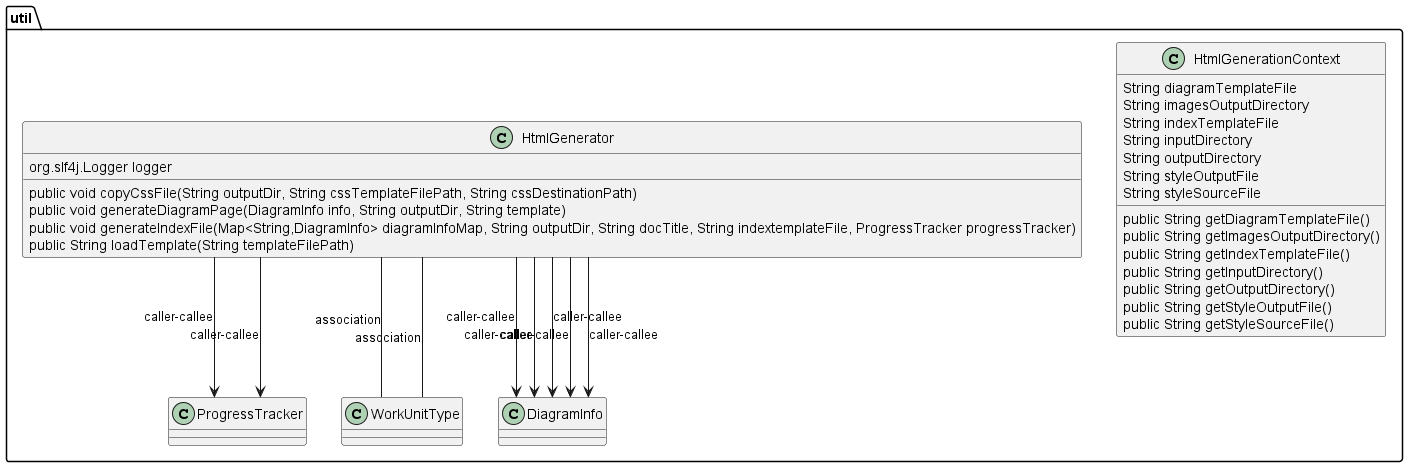

The diagram above was rendered by PlantUML. Its source (embedded in the PNG):
@startuml
skinparam linetype Ortho
package util {
class HtmlGenerationContext {
    String diagramTemplateFile
    String imagesOutputDirectory
    String indexTemplateFile
    String inputDirectory
    String outputDirectory
    String styleOutputFile
    String styleSourceFile
    public String getDiagramTemplateFile()
    public String getImagesOutputDirectory()
    public String getIndexTemplateFile()
    public String getInputDirectory()
    public String getOutputDirectory()
    public String getStyleOutputFile()
    public String getStyleSourceFile()
}
class HtmlGenerator {
    org.slf4j.Logger logger
    public void copyCssFile(String outputDir, String cssTemplateFilePath, String cssDestinationPath)
    public void generateDiagramPage(DiagramInfo info, String outputDir, String template)
    public void generateIndexFile(Map<String,DiagramInfo> diagramInfoMap, String outputDir, String docTitle, String indextemplateFile, ProgressTracker progressTracker)
    public String loadTemplate(String templateFilePath)
}
HtmlGenerator --> ProgressTracker : caller-callee
HtmlGenerator --> ProgressTracker : caller-callee
HtmlGenerator -- WorkUnitType : association
HtmlGenerator -- WorkUnitType : association
HtmlGenerator --> DiagramInfo : caller-callee
HtmlGenerator --> DiagramInfo : caller-callee
HtmlGenerator --> DiagramInfo : caller-callee
HtmlGenerator --> DiagramInfo : caller-callee
HtmlGenerator --> DiagramInfo : caller-callee
}
@enduml